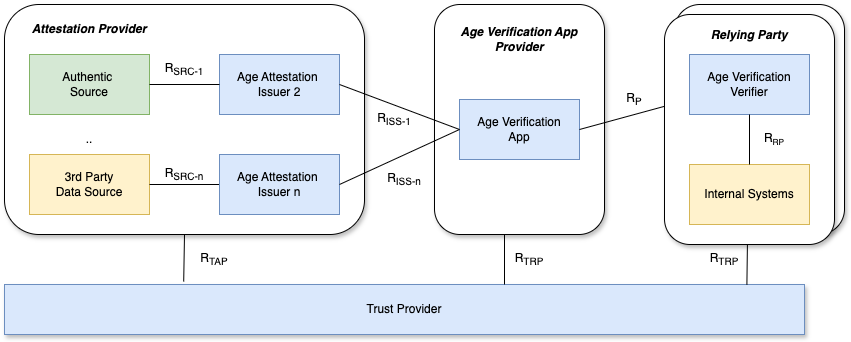

The diagram above was exported from draw.io. Its source (the exported page's mxGraphModel, read from the mxfile embedded in the PNG):
<mxGraphModel dx="2066" dy="1160" grid="1" gridSize="10" guides="1" tooltips="1" connect="1" arrows="1" fold="1" page="1" pageScale="1" pageWidth="850" pageHeight="1100" math="0" shadow="0">
  <root>
    <mxCell id="0" />
    <mxCell id="1" parent="0" />
    <mxCell id="2" value="" style="rounded=1;whiteSpace=wrap;html=1;shadow=1;" vertex="1" parent="1">
      <mxGeometry x="690" y="70" width="170" height="230" as="geometry" />
    </mxCell>
    <mxCell id="3" value="" style="rounded=1;whiteSpace=wrap;html=1;shadow=1;" vertex="1" parent="1">
      <mxGeometry x="450" y="70" width="170" height="230" as="geometry" />
    </mxCell>
    <mxCell id="4" value="" style="rounded=1;whiteSpace=wrap;html=1;shadow=1;" vertex="1" parent="1">
      <mxGeometry x="20" y="70" width="360" height="230" as="geometry" />
    </mxCell>
    <mxCell id="5" value="Authentic&amp;nbsp;&lt;div&gt;Source&lt;/div&gt;" style="rounded=0;whiteSpace=wrap;html=1;align=center;fillColor=#d5e8d4;strokeColor=#82b366;" vertex="1" parent="1">
      <mxGeometry x="45" y="120" width="120" height="60" as="geometry" />
    </mxCell>
    <mxCell id="6" value="Age Verification&lt;div&gt;App&lt;/div&gt;" style="rounded=0;whiteSpace=wrap;html=1;fillColor=#dae8fc;strokeColor=#6c8ebf;" vertex="1" parent="1">
      <mxGeometry x="475" y="165" width="120" height="60" as="geometry" />
    </mxCell>
    <mxCell id="7" value="&lt;div&gt;3rd Party&lt;/div&gt;&lt;div&gt;Data Source&lt;/div&gt;" style="rounded=0;whiteSpace=wrap;html=1;align=center;fillColor=#fff2cc;strokeColor=#d6b656;" vertex="1" parent="1">
      <mxGeometry x="45" y="220" width="120" height="60" as="geometry" />
    </mxCell>
    <mxCell id="8" value="&lt;b&gt;&lt;i&gt;Attestation Provider&lt;/i&gt;&lt;/b&gt;" style="text;html=1;align=center;verticalAlign=middle;whiteSpace=wrap;rounded=0;" vertex="1" parent="1">
      <mxGeometry x="35" y="80" width="140" height="30" as="geometry" />
    </mxCell>
    <mxCell id="9" value="&lt;i&gt;&lt;b&gt;Age Verification App Provider&lt;/b&gt;&lt;/i&gt;" style="text;html=1;align=center;verticalAlign=middle;whiteSpace=wrap;rounded=0;" vertex="1" parent="1">
      <mxGeometry x="465" y="90" width="140" height="30" as="geometry" />
    </mxCell>
    <mxCell id="10" value="Trust Provider" style="rounded=0;whiteSpace=wrap;html=1;shadow=1;fillColor=#dae8fc;strokeColor=#6c8ebf;" vertex="1" parent="1">
      <mxGeometry x="20" y="350" width="800" height="50" as="geometry" />
    </mxCell>
    <mxCell id="11" value="Age Attestation&amp;nbsp;&lt;div&gt;Issuer 2&lt;/div&gt;" style="rounded=0;whiteSpace=wrap;html=1;align=center;fillColor=#dae8fc;strokeColor=#6c8ebf;" vertex="1" parent="1">
      <mxGeometry x="235" y="120" width="120" height="60" as="geometry" />
    </mxCell>
    <mxCell id="12" value="" style="endArrow=none;html=1;rounded=0;exitX=1;exitY=0.5;exitDx=0;exitDy=0;entryX=0;entryY=0.5;entryDx=0;entryDy=0;" edge="1" source="5" target="11" parent="1">
      <mxGeometry width="50" height="50" relative="1" as="geometry">
        <mxPoint x="190" y="230" as="sourcePoint" />
        <mxPoint x="240" y="180" as="targetPoint" />
      </mxGeometry>
    </mxCell>
    <mxCell id="13" value="" style="endArrow=none;html=1;rounded=0;exitX=1;exitY=0.5;exitDx=0;exitDy=0;entryX=0;entryY=0.5;entryDx=0;entryDy=0;" edge="1" source="7" target="19" parent="1">
      <mxGeometry width="50" height="50" relative="1" as="geometry">
        <mxPoint x="165" y="220" as="sourcePoint" />
        <mxPoint x="240" y="250" as="targetPoint" />
      </mxGeometry>
    </mxCell>
    <mxCell id="14" value="R&lt;sub&gt;SRC-1&lt;/sub&gt;" style="text;html=1;align=center;verticalAlign=middle;whiteSpace=wrap;rounded=0;" vertex="1" parent="1">
      <mxGeometry x="170" y="120" width="60" height="30" as="geometry" />
    </mxCell>
    <mxCell id="15" value="R&lt;sub&gt;SRC-n&lt;/sub&gt;" style="text;html=1;align=center;verticalAlign=middle;whiteSpace=wrap;rounded=0;" vertex="1" parent="1">
      <mxGeometry x="170" y="225" width="60" height="30" as="geometry" />
    </mxCell>
    <mxCell id="16" value=".." style="text;html=1;align=center;verticalAlign=middle;whiteSpace=wrap;rounded=0;" vertex="1" parent="1">
      <mxGeometry x="75" y="190" width="60" height="30" as="geometry" />
    </mxCell>
    <mxCell id="17" value="R&lt;sub&gt;ISS-1&lt;/sub&gt;" style="text;html=1;align=center;verticalAlign=middle;whiteSpace=wrap;rounded=0;" vertex="1" parent="1">
      <mxGeometry x="380" y="170" width="60" height="30" as="geometry" />
    </mxCell>
    <mxCell id="18" value="" style="endArrow=none;html=1;rounded=0;exitX=1;exitY=0.5;exitDx=0;exitDy=0;entryX=0;entryY=0.5;entryDx=0;entryDy=0;" edge="1" source="11" target="6" parent="1">
      <mxGeometry width="50" height="50" relative="1" as="geometry">
        <mxPoint x="400" y="255" as="sourcePoint" />
        <mxPoint x="480" y="200" as="targetPoint" />
      </mxGeometry>
    </mxCell>
    <mxCell id="19" value="Age Attestation&amp;nbsp;&lt;div&gt;Issuer n&lt;/div&gt;" style="rounded=0;whiteSpace=wrap;html=1;align=center;fillColor=#dae8fc;strokeColor=#6c8ebf;" vertex="1" parent="1">
      <mxGeometry x="235" y="220" width="120" height="60" as="geometry" />
    </mxCell>
    <mxCell id="20" value="" style="endArrow=none;html=1;rounded=0;exitX=1;exitY=0.5;exitDx=0;exitDy=0;entryX=0;entryY=0.5;entryDx=0;entryDy=0;" edge="1" source="19" target="6" parent="1">
      <mxGeometry width="50" height="50" relative="1" as="geometry">
        <mxPoint x="350" y="250" as="sourcePoint" />
        <mxPoint x="470" y="295" as="targetPoint" />
      </mxGeometry>
    </mxCell>
    <mxCell id="21" value="R&lt;sub&gt;ISS-n&lt;/sub&gt;" style="text;html=1;align=center;verticalAlign=middle;whiteSpace=wrap;rounded=0;" vertex="1" parent="1">
      <mxGeometry x="390" y="230" width="60" height="30" as="geometry" />
    </mxCell>
    <mxCell id="22" value="" style="endArrow=none;html=1;rounded=0;entryX=0;entryY=0.75;entryDx=0;entryDy=0;exitX=1;exitY=0.5;exitDx=0;exitDy=0;" edge="1" source="6" target="31" parent="1">
      <mxGeometry width="50" height="50" relative="1" as="geometry">
        <mxPoint x="640" y="225" as="sourcePoint" />
        <mxPoint x="680" y="195" as="targetPoint" />
      </mxGeometry>
    </mxCell>
    <mxCell id="23" value="R&lt;sub&gt;P&lt;/sub&gt;" style="text;html=1;align=center;verticalAlign=middle;whiteSpace=wrap;rounded=0;" vertex="1" parent="1">
      <mxGeometry x="620" y="150" width="60" height="30" as="geometry" />
    </mxCell>
    <mxCell id="24" value="" style="endArrow=none;html=1;rounded=0;entryX=0.224;entryY=-0.06;entryDx=0;entryDy=0;exitX=0.5;exitY=1;exitDx=0;exitDy=0;entryPerimeter=0;" edge="1" source="4" target="10" parent="1">
      <mxGeometry width="50" height="50" relative="1" as="geometry">
        <mxPoint x="210" y="320" as="sourcePoint" />
        <mxPoint x="295" y="320" as="targetPoint" />
      </mxGeometry>
    </mxCell>
    <mxCell id="25" value="" style="endArrow=none;html=1;rounded=0;entryX=0.928;entryY=0;entryDx=0;entryDy=0;exitX=0.692;exitY=1;exitDx=0;exitDy=0;entryPerimeter=0;exitPerimeter=0;" edge="1" target="10" parent="1">
      <mxGeometry width="50" height="50" relative="1" as="geometry">
        <mxPoint x="763.04" y="300" as="sourcePoint" />
        <mxPoint x="759.5" y="307" as="targetPoint" />
      </mxGeometry>
    </mxCell>
    <mxCell id="26" value="R&lt;sub&gt;TAP&lt;/sub&gt;" style="text;html=1;align=center;verticalAlign=middle;whiteSpace=wrap;rounded=0;" vertex="1" parent="1">
      <mxGeometry x="200" y="310" width="60" height="30" as="geometry" />
    </mxCell>
    <mxCell id="27" value="R&lt;sub&gt;TRP&lt;/sub&gt;" style="text;html=1;align=center;verticalAlign=middle;whiteSpace=wrap;rounded=0;" vertex="1" parent="1">
      <mxGeometry x="715" y="310" width="50" height="30" as="geometry" />
    </mxCell>
    <mxCell id="28" value="" style="endArrow=none;html=1;rounded=0;entryX=0.928;entryY=0;entryDx=0;entryDy=0;entryPerimeter=0;" edge="1" parent="1">
      <mxGeometry width="50" height="50" relative="1" as="geometry">
        <mxPoint x="520" y="300" as="sourcePoint" />
        <mxPoint x="520" y="350" as="targetPoint" />
      </mxGeometry>
    </mxCell>
    <mxCell id="29" value="R&lt;sub&gt;TRP&lt;/sub&gt;" style="text;html=1;align=center;verticalAlign=middle;whiteSpace=wrap;rounded=0;" vertex="1" parent="1">
      <mxGeometry x="520" y="310" width="50" height="30" as="geometry" />
    </mxCell>
    <mxCell id="30" value="" style="rounded=1;whiteSpace=wrap;html=1;shadow=1;" vertex="1" parent="1">
      <mxGeometry x="680" y="80" width="170" height="230" as="geometry" />
    </mxCell>
    <mxCell id="31" value="Age Verification&lt;div&gt;Verifier&lt;/div&gt;" style="rounded=0;whiteSpace=wrap;html=1;fillColor=#dae8fc;strokeColor=#6c8ebf;" vertex="1" parent="1">
      <mxGeometry x="705" y="120" width="120" height="60" as="geometry" />
    </mxCell>
    <mxCell id="32" value="Internal Systems" style="rounded=0;whiteSpace=wrap;html=1;fillColor=#fff2cc;strokeColor=#d6b656;" vertex="1" parent="1">
      <mxGeometry x="705" y="230" width="120" height="60" as="geometry" />
    </mxCell>
    <mxCell id="33" value="&lt;i&gt;&lt;b&gt;Relying Party&lt;/b&gt;&lt;/i&gt;" style="text;html=1;align=center;verticalAlign=middle;whiteSpace=wrap;rounded=0;" vertex="1" parent="1">
      <mxGeometry x="695" y="86" width="140" height="30" as="geometry" />
    </mxCell>
    <mxCell id="34" value="" style="endArrow=none;html=1;rounded=0;entryX=0.5;entryY=0;entryDx=0;entryDy=0;exitX=0.5;exitY=1;exitDx=0;exitDy=0;" edge="1" source="31" target="32" parent="1">
      <mxGeometry width="50" height="50" relative="1" as="geometry">
        <mxPoint x="760.52" y="180" as="sourcePoint" />
        <mxPoint x="759.48" y="230" as="targetPoint" />
      </mxGeometry>
    </mxCell>
    <mxCell id="35" value="R&lt;span style=&quot;font-size: 10px;&quot;&gt;&lt;sub&gt;RP&lt;/sub&gt;&lt;/span&gt;" style="text;html=1;align=center;verticalAlign=middle;whiteSpace=wrap;rounded=0;" vertex="1" parent="1">
      <mxGeometry x="760" y="190" width="60" height="30" as="geometry" />
    </mxCell>
  </root>
</mxGraphModel>